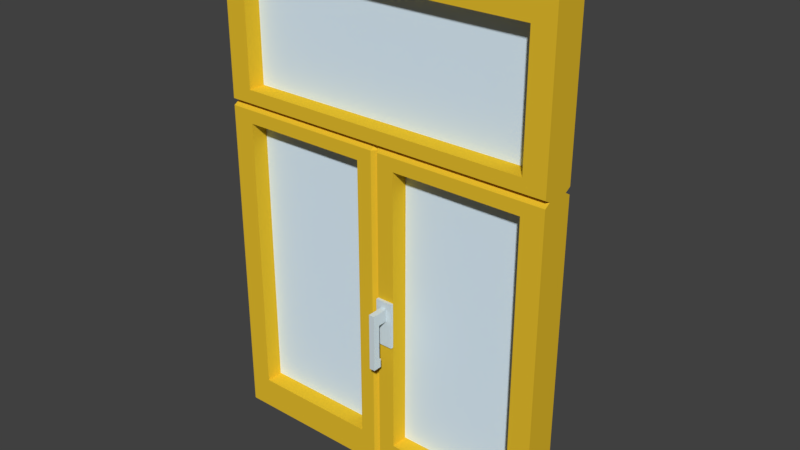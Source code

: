 # Source: FENSTER_01.blend  (saved by Blender 2.79.0; exported with 4.5.12 LTS)
import bpy
from mathutils import Matrix  # noqa: F401  (used for matrix-valued properties, if any)

bpy.ops.wm.read_factory_settings(use_empty=True)
scene = bpy.context.scene
scene.name = 'Scene'

# ---- collections
col_collection_1 = bpy.data.collections.new('Collection 1'); scene.collection.children.link(col_collection_1)

# ---- materials (node trees are filled in below, after node groups)
mat_material_002 = bpy.data.materials.new('Material.002')
mat_material_002.alpha_threshold = 0.0
mat_material_002.use_transparent_shadow = False
mat_material_002.diffuse_color = (0.8, 0.5212, 0.02709, 1.0)
mat_material_002.roughness = 0.5
mat_material_003 = bpy.data.materials.new('Material.003')
mat_material_003.alpha_threshold = 0.0
mat_material_003.use_transparent_shadow = False
mat_material_003.diffuse_color = (0.6632, 0.7604, 0.8, 1.0)
mat_material_003.roughness = 0.5
mat_material_001 = bpy.data.materials.new('Material.001')
mat_material_001.alpha_threshold = 0.0
mat_material_001.use_transparent_shadow = False
mat_material_001.diffuse_color = (0.7379, 0.8879, 1.0, 1.0)
mat_material_001.roughness = 0.5
mat_material_001.specular_intensity = 0.8

# ---- material node trees

# ---- world
world_world = bpy.data.worlds.new('World'); scene.world = world_world
world_world.color = (0.05088, 0.05088, 0.05088)
world_world.use_sun_shadow = False
world_world.sun_shadow_jitter_overblur = 0.0
world_world.cycles.sampling_method = 'MANUAL'

# ---- meshes
me_cube_001 = bpy.data.meshes.new('Cube.001')
me_cube_001.from_pydata([(-1.0, -1.0, -1.0), (-1.0, -1.0, 1.014), (-1.0, 1.0, -1.0), (-1.0, 1.0, 1.014), (1.0, -1.0, -1.0), (1.0, -1.0, 1.014), (1.0, 1.0, -1.0), (1.0, 1.0, 1.014), (0.0, 0.7327, -1.0), (0.0, -0.7327, -1.0), (-1.0, -1.0, 0.4072), (-1.0, 1.0, 0.4072), (1.0, 1.0, 0.4072), (1.0, -1.0, 0.4072), (0.0, -1.0, 0.4072), (0.0, 1.0, 0.4072), (-0.8687, 1.0, -1.0), (-0.8687, -1.0, 1.014), (-0.8687, 1.0, 1.014), (-0.8687, -1.0, -1.0), (-0.8687, 1.0, 0.4072), (-0.8687, -1.0, 0.4072), (0.8705, 1.0, 1.014), (0.8705, -1.0, -1.0), (0.8705, 1.0, -1.0), (0.8705, -1.0, 1.014), (0.8705, -1.0, 0.4072), (0.8705, 1.0, 0.4072), (-1.0, -1.0, 0.9072), (-1.0, 1.0, 0.9072), (1.0, 1.0, 0.9072), (1.0, -1.0, 0.9072), (-0.8687, 1.0, 0.9072), (-0.8687, -1.0, 0.9072), (0.8705, -1.0, 0.9072), (0.8705, 1.0, 0.9072), (-0.8687, 0.6537, 0.3383), (-0.8687, -0.6537, 0.3383), (0.0, 0.6537, 0.3383), (0.0, -0.6537, 0.3383), (1.0, -0.6537, 0.3383), (1.0, 0.6537, 0.3383), (-1.0, 0.6537, 0.3383), (-1.0, -0.6537, 0.3383), (-1.0, 1.0, 0.2694), (1.0, 1.0, 0.2694), (1.0, -1.0, 0.2694), (0.0, -0.7327, 0.2694), (0.0, 0.7327, 0.2694), (-1.0, -1.0, 0.2694), (-0.8687, -1.0, 0.2694), (-0.8687, 1.0, 0.2694), (0.8705, 1.0, 0.2694), (0.8705, -1.0, 0.2694), (-1.0, 1.0, -0.9229), (1.0, 1.0, -0.9229), (1.0, -1.0, -0.9229), (0.0, -0.7327, -0.9229), (0.0, 0.7327, -0.9229), (-0.8687, -1.0, -0.9229), (-0.8687, 1.0, -0.9229), (0.8705, 1.0, -0.9229), (0.8705, -1.0, -0.9229), (-1.0, -1.0, -0.9229), (0.1205, 1.0, -1.0), (0.1205, -1.0, 0.4072), (0.1205, -1.0, -1.0), (0.1205, 1.0, 0.4072), (0.1205, 1.0, 0.2694), (0.1205, -1.0, 0.2694), (0.1205, -1.0, -0.9229), (0.1205, 1.0, -0.9229), (-0.1111, -1.0, -1.0), (-0.1111, 1.0, 0.4072), (-0.1111, 1.0, -1.0), (-0.1111, -1.0, 0.4072), (-0.1111, -1.0, 0.2694), (-0.1111, 1.0, 0.2694), (-0.1111, 1.0, -0.9229), (-0.1111, -1.0, -0.9229), (-1.0, 1.0, -1.057), (-1.0, -1.0, -1.057), (-0.8687, 1.0, -1.057), (1.0, -1.0, -1.057), (1.0, 1.0, -1.057), (0.8705, -1.0, -1.057), (0.1205, 1.0, -1.057), (0.0, 0.7327, -1.057), (-0.1111, -1.0, -1.057), (0.0, -0.7327, -1.057), (-0.1111, 1.0, -1.057), (-0.8687, -1.0, -1.057), (0.1205, -1.0, -1.057), (0.8705, 1.0, -1.057), (0.8705, 0.6537, 0.3383), (0.8705, -0.6537, 0.3383), (0.1205, 0.6537, 0.3383), (0.1205, -0.6537, 0.3383), (-0.1111, -0.6537, 0.3383), (-0.1111, 0.6537, 0.3383), (-1.0, -1.0, 0.352), (-0.8687, 1.0, 0.352), (-0.8687, -1.0, 0.352), (0.0, 1.0, 0.352), (0.0, -1.0, 0.352), (1.0, -1.0, 0.352), (1.0, 1.0, 0.352), (-1.0, 1.0, 0.352), (-0.1111, 1.0, 0.352), (-0.1111, -1.0, 0.352), (0.1205, -1.0, 0.352), (0.1205, 1.0, 0.352), (0.8705, -1.0, 0.352), (0.8705, 1.0, 0.352), (-1.0, -1.0, 0.3236), (-1.0, 1.0, 0.3236), (1.0, 1.0, 0.3236), (1.0, -1.0, 0.3236), (0.0, -0.7327, 0.3236), (0.0, 0.7327, 0.3236), (-0.8687, -1.0, 0.3236), (-0.8687, 1.0, 0.3236), (0.8705, 1.0, 0.3236), (0.8705, -1.0, 0.3236), (0.1205, 1.0, 0.3236), (0.1205, -1.0, 0.3236), (-0.1111, -1.0, 0.3236), (-0.1111, 1.0, 0.3236), (0.02109, 1.0, -1.0), (0.02109, -1.0, 0.4072), (0.02109, -1.0, 0.2694), (0.02109, -1.0, -0.9229), (0.02109, -1.0, -1.0), (0.02109, 1.0, 0.4072), (0.02109, 1.0, 0.2694), (0.02109, 1.0, -0.9229), (0.02109, 1.0, -1.057), (0.02109, -1.0, -1.057), (0.02109, 0.6537, 0.3383), (0.02109, -0.6537, 0.3383), (0.02109, 1.0, 0.352), (0.02109, -1.0, 0.352), (0.02109, -1.0, 0.3236), (0.02109, 1.0, 0.3236), (-0.0207, -1.0, -1.0), (-0.0207, 1.0, 0.4072), (-0.0207, -0.6537, 0.3383), (-0.0207, 1.0, 0.2694), (-0.0207, 1.0, -0.9229), (-0.0207, 1.0, -1.0), (-0.0207, -1.0, 0.4072), (-0.0207, -1.0, 0.2694), (-0.0207, -1.0, -0.9229), (-0.0207, -1.0, -1.057), (-0.0207, 1.0, -1.057), (-0.0207, 0.6537, 0.3383), (-0.0207, -1.0, 0.352), (-0.0207, 1.0, 0.352), (-0.0207, 1.0, 0.3236), (-0.0207, -1.0, 0.3236), (0.0, -0.7327, -0.4568), (0.0, 0.7327, -0.4568), (0.1205, -1.0, -0.4568), (0.1205, 1.0, -0.4568), (-0.1111, 1.0, -0.4568), (-0.1111, -1.0, -0.4568), (0.02109, 1.0, -0.4568), (0.02109, -1.0, -0.4568), (-0.0207, -1.0, -0.4568), (-0.0207, 1.0, -0.4568), (0.0, -0.7327, -0.2645), (0.0, 0.7327, -0.2645), (0.1205, -1.0, -0.2645), (0.1205, 1.0, -0.2645), (-0.1111, 1.0, -0.2645), (-0.1111, -1.0, -0.2645), (0.02109, 1.0, -0.2645), (0.02109, -1.0, -0.2645), (-0.0207, -1.0, -0.2645), (-0.0207, 1.0, -0.2645), (0.05423, -1.0, -1.0), (0.08737, -1.0, -1.0), (0.05423, 1.0, 0.4072), (0.08737, 1.0, 0.4072), (0.05423, 1.0, 0.2694), (0.08737, 1.0, 0.2694), (0.05423, 1.0, -0.9229), (0.08737, 1.0, -0.9229), (0.05423, -1.0, -1.057), (0.08737, -1.0, -1.057), (0.05423, 0.6537, 0.3383), (0.08737, 0.6537, 0.3383), (0.05423, 1.0, 0.352), (0.08737, 1.0, 0.352), (0.05423, 1.0, 0.3236), (0.08737, 1.0, 0.3236), (0.08737, 1.0, -1.0), (0.05423, 1.0, -1.0), (0.08737, -1.0, 0.4072), (0.05423, -1.0, 0.4072), (0.08737, -1.0, 0.2694), (0.05423, -1.0, 0.2694), (0.08737, -1.0, -0.9229), (0.05423, -1.0, -0.9229), (0.08737, 1.0, -1.057), (0.05423, 1.0, -1.057), (0.08737, -0.6537, 0.3383), (0.05423, -0.6537, 0.3383), (0.08737, -1.0, 0.352), (0.05423, -1.0, 0.352), (0.08737, -1.0, 0.3236), (0.05423, -1.0, 0.3236), (0.08737, -1.0, -0.4568), (0.05423, -1.0, -0.4568), (0.05423, 1.0, -0.4568), (0.08737, 1.0, -0.4568), (0.08737, -1.0, -0.2645), (0.05423, -1.0, -0.2645), (0.05423, 1.0, -0.2645), (0.08737, 1.0, -0.2645), (0.0, -0.7327, -0.293), (0.0, -0.7327, -0.3453), (0.0, 0.7327, -0.293), (0.0, 0.7327, -0.3453), (0.1205, -1.0, -0.293), (0.1205, -1.0, -0.3453), (0.1205, 1.0, -0.293), (0.1205, 1.0, -0.3453), (-0.1111, 1.0, -0.293), (-0.1111, 1.0, -0.3453), (-0.1111, -1.0, -0.293), (-0.1111, -1.0, -0.3453), (0.02109, 1.0, -0.293), (0.02109, 1.0, -0.3453), (0.02109, -1.0, -0.293), (0.02109, -1.0, -0.3453), (-0.0207, -1.0, -0.293), (-0.0207, -1.0, -0.3453), (-0.0207, 1.0, -0.293), (-0.0207, 1.0, -0.3453), (0.05423, 1.0, -0.293), (0.05423, 1.0, -0.3453), (0.08737, 1.0, -0.293), (0.08737, 1.0, -0.3453), (0.08737, -1.73, -0.4949), (0.08737, -2.14, -0.4949), (0.05423, -2.14, -0.4949), (0.05423, -1.73, -0.4949), (0.1205, -1.165, -0.3453), (0.1205, -1.165, -0.4568), (0.02109, -1.165, -0.3453), (0.02109, -1.165, -0.4568), (0.05423, -1.165, -0.4568), (0.05423, -1.165, -0.2645), (0.02109, -1.165, -0.2645), (0.08737, -1.165, -0.4568), (0.1205, -1.165, -0.2645), (0.08737, -1.165, -0.2645), (0.08737, -1.165, -0.3453), (0.05423, -1.165, -0.3453), (0.1205, -1.165, -0.293), (0.02109, -1.165, -0.293), (0.08737, -1.165, -0.293), (0.05423, -1.165, -0.293), (0.08737, -1.73, -0.293), (0.08737, -1.73, -0.3443), (0.05423, -1.73, -0.293), (0.05423, -1.73, -0.3443), (0.08737, -2.14, -0.293), (0.08737, -2.14, -0.3443), (0.05423, -2.14, -0.293), (0.05423, -2.14, -0.3443), (0.08737, -1.73, -0.5314), (0.05423, -1.73, -0.5314), (0.08737, -2.14, -0.5314), (0.05423, -2.14, -0.5314), (0.08737, -1.629, -0.4949), (0.05423, -1.629, -0.4949), (0.08737, -1.629, -0.5314), (0.05423, -1.629, -0.5314), (-0.8687, 4.186, -1.0), (-1.0, 4.186, -1.0), (0.02109, 4.186, -1.0), (0.0, 4.186, -1.0), (0.0, 4.186, -1.057), (-0.1111, 4.186, -1.0), (1.0, 4.186, -1.0), (0.8705, 4.186, -1.0), (0.1205, 4.186, -1.0), (0.8705, 4.186, -1.057), (-0.0207, 4.186, -1.0), (1.0, 4.186, -1.057), (-0.8687, 4.186, -1.057), (-1.0, 4.186, -1.057), (0.02109, 4.186, -1.057), (-0.1111, 4.186, -1.057), (0.1205, 4.186, -1.057), (-0.0207, 4.186, -1.057), (0.05423, 4.186, -1.0), (0.05423, 4.186, -1.057), (0.08737, 4.186, -1.0), (0.08737, 4.186, -1.057), (-0.9181, 0.01653, -0.9342), (-0.9181, 0.01653, 0.9793), (-0.9181, 0.361, -0.9342), (-0.9181, 0.361, 0.9793), (0.8776, 0.01653, -0.9342), (0.8776, 0.01653, 0.9793), (0.8776, 0.361, -0.9342), (0.8776, 0.361, 0.9793)], [], [(28, 1, 3, 29), (35, 22, 7, 30), (30, 7, 5, 31), (33, 17, 1, 28), (205, 136, 294, 299), (18, 3, 1, 17), (128, 197, 298, 282), (157, 145, 15, 103), (141, 129, 14, 104), (102, 21, 10, 100), (106, 12, 13, 105), (113, 27, 12, 106), (100, 10, 11, 107), (109, 75, 21, 102), (107, 11, 20, 101), (29, 3, 18, 32), (149, 8, 283, 290), (18, 22, 35, 32), (18, 17, 25, 22), (111, 67, 27, 113), (105, 13, 26, 112), (31, 5, 25, 34), (7, 22, 25, 5), (16, 74, 285, 280), (71, 70, 62, 61), (20, 32, 33, 21), (13, 31, 34, 26), (11, 29, 32, 20), (21, 33, 28, 10), (12, 30, 31, 13), (27, 35, 30, 12), (114, 43, 42, 115), (126, 98, 37, 120), (115, 42, 36, 121), (124, 96, 94, 122), (117, 40, 95, 123), (195, 191, 96, 124), (123, 95, 97, 125), (56, 46, 53, 62), (79, 78, 60, 59), (54, 44, 51, 60), (26, 34, 35, 27), (63, 49, 44, 54), (61, 52, 45, 55), (55, 45, 46, 56), (59, 50, 49, 63), (177, 130, 47, 170), (179, 147, 48, 171), (149, 148, 58, 8), (132, 131, 57, 9), (19, 59, 63, 0), (6, 55, 56, 4), (24, 61, 55, 6), (0, 63, 54, 2), (72, 79, 59, 19), (2, 54, 60, 16), (64, 71, 61, 24), (4, 56, 62, 23), (196, 187, 71, 64), (23, 62, 70, 66), (145, 150, 14, 15), (219, 185, 68, 173), (75, 73, 20, 21), (172, 173, 68, 69), (193, 183, 67, 111), (112, 26, 65, 110), (25, 17, 33, 34), (144, 152, 79, 72), (16, 60, 78, 74), (59, 60, 51, 50), (178, 151, 76, 175), (156, 150, 75, 109), (101, 20, 73, 108), (8, 128, 282, 283), (32, 35, 34, 33), (76, 50, 51, 77), (68, 52, 53, 69), (121, 36, 99, 127), (61, 62, 53, 52), (174, 175, 76, 77), (93, 84, 83, 85), (154, 87, 89, 153), (80, 82, 91, 81), (86, 93, 85, 92), (204, 86, 92, 189), (82, 90, 88, 91), (154, 90, 295, 297), (6, 4, 83, 84), (0, 2, 80, 81), (67, 65, 26, 27), (129, 133, 15, 14), (159, 146, 98, 126), (10, 28, 29, 11), (122, 94, 41, 116), (116, 41, 40, 117), (120, 37, 43, 114), (142, 139, 39, 118), (158, 155, 38, 119), (36, 101, 108, 99), (146, 156, 109, 98), (95, 112, 110, 97), (191, 193, 111, 96), (40, 105, 112, 95), (96, 111, 113, 94), (42, 107, 101, 36), (98, 109, 102, 37), (43, 100, 107, 42), (94, 113, 106, 41), (41, 106, 105, 40), (37, 102, 100, 43), (139, 141, 104, 39), (155, 157, 103, 38), (147, 158, 119, 48), (130, 142, 118, 47), (50, 120, 114, 49), (45, 116, 117, 46), (52, 122, 116, 45), (151, 159, 126, 76), (51, 121, 127, 77), (53, 123, 125, 69), (185, 195, 124, 68), (46, 117, 123, 53), (68, 124, 122, 52), (44, 115, 121, 51), (76, 126, 120, 50), (49, 114, 115, 44), (48, 119, 143, 134), (201, 211, 142, 130), (207, 209, 141, 139), (38, 103, 140, 138), (211, 207, 139, 142), (199, 182, 133, 129), (87, 136, 137, 89), (103, 15, 133, 140), (171, 48, 134, 176), (8, 58, 135, 128), (180, 203, 131, 132), (217, 201, 130, 177), (119, 38, 138, 143), (209, 199, 129, 141), (6, 84, 291, 286), (47, 118, 159, 151), (77, 127, 158, 147), (99, 108, 157, 155), (39, 104, 156, 146), (127, 99, 155, 158), (118, 39, 146, 159), (90, 154, 153, 88), (104, 14, 150, 156), (170, 47, 151, 178), (9, 57, 152, 144), (73, 75, 150, 145), (74, 78, 148, 149), (174, 77, 147, 179), (2, 16, 280, 281), (108, 73, 145, 157), (78, 164, 169, 148), (57, 160, 168, 152), (203, 213, 167, 131), (58, 161, 166, 135), (78, 79, 165, 164), (152, 168, 165, 79), (70, 71, 163, 162), (187, 215, 163, 71), (148, 169, 161, 58), (131, 167, 160, 57), (228, 174, 179, 238), (220, 170, 178, 236), (222, 171, 176, 232), (228, 230, 175, 174), (236, 178, 175, 230), (224, 226, 173, 172), (242, 219, 173, 226), (238, 179, 171, 222), (234, 177, 170, 220), (232, 176, 218, 240), (240, 218, 219, 242), (135, 166, 214, 186), (186, 214, 215, 187), (70, 162, 212, 202), (202, 212, 213, 203), (110, 65, 198, 208), (208, 198, 199, 209), (172, 69, 200, 216), (216, 200, 201, 217), (66, 70, 202, 181), (181, 202, 203, 180), (65, 67, 183, 198), (198, 183, 182, 199), (125, 97, 206, 210), (210, 206, 207, 211), (97, 110, 208, 206), (206, 208, 209, 207), (69, 125, 210, 200), (200, 210, 211, 201), (134, 143, 194, 184), (184, 194, 195, 185), (138, 140, 192, 190), (190, 192, 193, 191), (136, 205, 188, 137), (205, 204, 189, 188), (140, 133, 182, 192), (192, 182, 183, 193), (176, 134, 184, 218), (218, 184, 185, 219), (128, 135, 186, 197), (197, 186, 187, 196), (143, 138, 190, 194), (194, 190, 191, 195), (74, 149, 290, 285), (82, 80, 293, 292), (265, 269, 245, 244), (177, 234, 261, 254), (273, 272, 274, 275), (214, 241, 243, 215), (241, 240, 242, 243), (166, 233, 241, 214), (233, 232, 240, 241), (167, 235, 221, 160), (235, 234, 220, 221), (169, 239, 223, 161), (239, 238, 222, 223), (215, 243, 227, 163), (243, 242, 226, 227), (162, 163, 227, 225), (225, 227, 226, 224), (168, 237, 231, 165), (237, 236, 230, 231), (164, 165, 231, 229), (229, 231, 230, 228), (161, 223, 233, 166), (223, 222, 232, 233), (235, 167, 251, 250), (271, 267, 247, 246), (160, 221, 237, 168), (221, 220, 236, 237), (164, 229, 239, 169), (229, 228, 238, 239), (225, 224, 260, 248), (213, 212, 255, 252), (224, 172, 256, 260), (212, 162, 249, 255), (167, 213, 252, 251), (216, 217, 253, 257), (267, 265, 244, 247), (217, 177, 254, 253), (269, 271, 246, 245), (172, 216, 257, 256), (162, 225, 248, 249), (234, 235, 250, 261), (263, 253, 254, 261), (260, 256, 257, 262), (262, 257, 253, 263), (255, 258, 259, 252), (259, 258, 265, 267), (249, 248, 258, 255), (248, 260, 262, 258), (252, 259, 250, 251), (259, 263, 261, 250), (264, 266, 270, 268), (262, 263, 266, 264), (263, 259, 267, 266), (258, 262, 264, 265), (269, 268, 270, 271), (266, 267, 271, 270), (246, 247, 273, 275), (265, 264, 268, 269), (245, 246, 275, 274), (244, 245, 274, 272), (273, 247, 277, 279), (277, 276, 278, 279), (244, 272, 278, 276), (272, 273, 279, 278), (247, 244, 276, 277), (9, 144, 153, 89), (132, 9, 89, 137), (180, 132, 137, 188), (181, 180, 188, 189), (66, 181, 189, 92), (144, 72, 88, 153), (4, 23, 85, 83), (19, 0, 81, 91), (72, 19, 91, 88), (23, 66, 92, 85), (280, 285, 295, 292), (300, 288, 296, 301), (281, 280, 292, 293), (290, 283, 284, 297), (287, 286, 291, 289), (288, 287, 289, 296), (283, 282, 294, 284), (285, 290, 297, 295), (282, 298, 299, 294), (298, 300, 301, 299), (84, 93, 289, 291), (64, 24, 287, 288), (136, 87, 284, 294), (196, 64, 288, 300), (86, 204, 301, 296), (197, 196, 300, 298), (93, 86, 296, 289), (204, 205, 299, 301), (80, 2, 281, 293), (90, 82, 292, 295), (24, 6, 286, 287), (87, 154, 297, 284), (302, 303, 305, 304), (304, 305, 309, 308), (308, 309, 307, 306), (306, 307, 303, 302), (304, 308, 306, 302), (309, 305, 303, 307)])
me_cube_001.polygons.foreach_set('material_index', [0, 0, 0, 0, 0, 0, 0, 0, 0, 0, 0, 0, 0, 0, 0, 0, 0, 0, 0, 0, 0, 0, 0, 0, 0, 0, 0, 0, 0, 0, 0, 0, 0, 0, 0, 0, 0, 0, 0, 0, 0, 0, 0, 0, 0, 0, 0, 0, 0, 0, 0, 0, 0, 0, 0, 0, 0, 0, 0, 0, 0, 0, 0, 0, 0, 0, 0, 0, 0, 0, 0, 0, 0, 0, 0, 0, 0, 0, 0, 0, 0, 0, 0, 0, 0, 0, 0, 0, 0, 0, 0, 0, 0, 0, 0, 0, 0, 0, 0, 0, 0, 0, 0, 0, 0, 0, 0, 0, 0, 0, 0, 0, 0, 0, 0, 0, 0, 0, 0, 0, 0, 0, 0, 0, 0, 0, 0, 0, 0, 0, 0, 0, 0, 0, 0, 0, 0, 0, 0, 0, 0, 0, 0, 0, 0, 0, 0, 0, 0, 0, 0, 0, 0, 0, 0, 0, 0, 0, 0, 0, 0, 0, 0, 0, 0, 0, 0, 0, 0, 0, 0, 0, 0, 0, 0, 0, 0, 0, 0, 0, 0, 0, 0, 0, 0, 0, 0, 0, 0, 0, 0, 0, 0, 0, 0, 0, 0, 0, 0, 0, 0, 0, 0, 0, 0, 0, 0, 0, 0, 0, 0, 1, 1, 1, 0, 0, 0, 0, 0, 0, 0, 0, 0, 0, 0, 0, 0, 0, 0, 0, 0, 0, 1, 1, 0, 0, 0, 0, 1, 1, 1, 1, 1, 1, 1, 1, 1, 1, 1, 1, 1, 1, 1, 1, 1, 1, 1, 1, 1, 1, 1, 1, 1, 1, 1, 1, 1, 1, 1, 1, 1, 1, 1, 1, 0, 0, 0, 0, 0, 0, 0, 0, 0, 0, 0, 0, 0, 0, 0, 0, 0, 0, 0, 0, 0, 0, 0, 0, 0, 0, 0, 0, 0, 0, 0, 0, 2, 2, 2, 2, 2, 2])
me_cube_001.materials.append(mat_material_002)
me_cube_001.materials.append(mat_material_003)
me_cube_001.materials.append(mat_material_001)
me_cube_001.use_remesh_preserve_volume = False
me_cube_001.use_remesh_preserve_attributes = False
me_cube_001.use_mirror_vertex_groups = False
me_cube_001.update()

# ---- objects
ob_cube = bpy.data.objects.new('Cube', me_cube_001)

# ---- transforms, parenting, visibility, modifiers, constraints
ob_cube.location = (-0.01824, 0.04074, 1.776)
ob_cube.scale = (1.123, 0.112, 1.574)
ob_cube.lineart.crease_threshold = 0.0

# ---- collection membership
col_collection_1.objects.link(ob_cube)

# ---- scene / render settings (as saved in the file)
scene.frame_start = 1; scene.frame_end = 250; scene.frame_set(0)
scene.render.engine = 'BLENDER_EEVEE_NEXT'
scene.render.resolution_percentage = 50
scene.render.dither_intensity = 0.0
scene.cycles.use_denoising = False
scene.cycles.samples = 128
scene.cycles.sampling_pattern = 'TABULATED_SOBOL'
scene.cycles.use_adaptive_sampling = False
scene.cycles.use_light_tree = False
scene.cycles.blur_glossy = 0.0
scene.cycles.sample_clamp_indirect = 0.0
scene.view_settings.view_transform = 'Standard'
bpy.context.view_layer.update()

# ---- added for rendering (the .blend has no active camera and no usable light): camera, sun
cam_auto = bpy.data.cameras.new('AutoCamera')
cam_auto.lens = 50.0
cam_auto.sensor_width = 36.0
cam_auto.clip_end = 1000.0
ob_auto_camera = bpy.data.objects.new('AutoCamera', cam_auto)
scene.collection.objects.link(ob_auto_camera)
ob_auto_camera.location = (3.70359, -4.31088, 4.71975)
ob_auto_camera.rotation_euler = (1.09748, -7.21219e-08, 0.694738)
scene.camera = ob_auto_camera
light_auto_sun = bpy.data.lights.new('AutoSun', 'SUN')
light_auto_sun.energy = 3.0
light_auto_sun.angle = 0.0523599
ob_auto_sun = bpy.data.objects.new('AutoSun', light_auto_sun)
scene.collection.objects.link(ob_auto_sun)
ob_auto_sun.rotation_euler = (0.872665, 0.174533, 0.523599)
bpy.context.view_layer.update()
